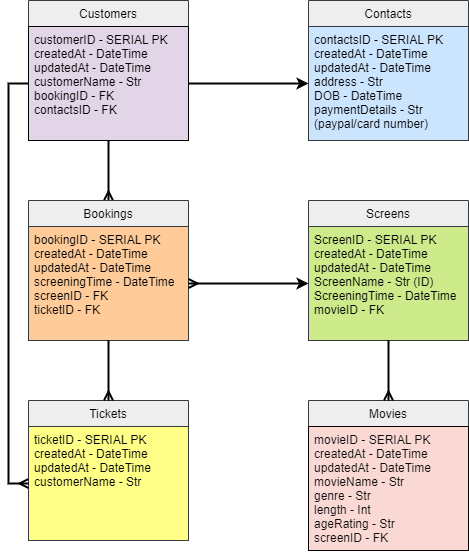

The diagram above was exported from draw.io. Its source (the exported page's mxGraphModel, read from the mxfile embedded in the PNG):
<mxGraphModel dx="1151" dy="637" grid="1" gridSize="10" guides="1" tooltips="1" connect="1" arrows="1" fold="1" page="1" pageScale="1" pageWidth="827" pageHeight="1169" math="0" shadow="0">
  <root>
    <mxCell id="WIyWlLk6GJQsqaUBKTNV-0" />
    <mxCell id="WIyWlLk6GJQsqaUBKTNV-1" parent="WIyWlLk6GJQsqaUBKTNV-0" />
    <mxCell id="zkfFHV4jXpPFQw0GAbJ--6" value="Tickets" style="swimlane;fontStyle=0;align=center;verticalAlign=top;childLayout=stackLayout;horizontal=1;startSize=26;horizontalStack=0;resizeParent=1;resizeLast=0;collapsible=1;marginBottom=0;rounded=0;shadow=0;strokeWidth=1;fillColor=#eeeeee;strokeColor=#36393d;" parent="WIyWlLk6GJQsqaUBKTNV-1" vertex="1">
      <mxGeometry x="80" y="480" width="160" height="140" as="geometry">
        <mxRectangle x="130" y="380" width="160" height="26" as="alternateBounds" />
      </mxGeometry>
    </mxCell>
    <mxCell id="zkfFHV4jXpPFQw0GAbJ--7" value="ticketID - SERIAL PK&#10;createdAt - DateTime&#10;updatedAt - DateTime&#10;customerName - Str" style="text;align=left;verticalAlign=top;spacingLeft=4;spacingRight=4;overflow=hidden;rotatable=0;points=[[0,0.5],[1,0.5]];portConstraint=eastwest;fillColor=#ffff88;strokeColor=#36393d;" parent="zkfFHV4jXpPFQw0GAbJ--6" vertex="1">
      <mxGeometry y="26" width="160" height="114" as="geometry" />
    </mxCell>
    <mxCell id="nvre47AY3xy3sI1XQ3ea-23" style="edgeStyle=orthogonalEdgeStyle;rounded=0;orthogonalLoop=1;jettySize=auto;html=1;endArrow=ERmany;endFill=0;strokeWidth=2;" edge="1" parent="WIyWlLk6GJQsqaUBKTNV-1" target="nvre47AY3xy3sI1XQ3ea-7">
      <mxGeometry relative="1" as="geometry">
        <mxPoint x="160" y="220" as="sourcePoint" />
        <mxPoint x="260" y="240" as="targetPoint" />
      </mxGeometry>
    </mxCell>
    <mxCell id="nvre47AY3xy3sI1XQ3ea-7" value="Bookings" style="swimlane;fontStyle=0;align=center;verticalAlign=top;childLayout=stackLayout;horizontal=1;startSize=26;horizontalStack=0;resizeParent=1;resizeLast=0;collapsible=1;marginBottom=0;rounded=0;shadow=0;strokeWidth=1;fillColor=#eeeeee;strokeColor=#36393d;" vertex="1" parent="WIyWlLk6GJQsqaUBKTNV-1">
      <mxGeometry x="80" y="280" width="160" height="140" as="geometry">
        <mxRectangle x="130" y="380" width="160" height="26" as="alternateBounds" />
      </mxGeometry>
    </mxCell>
    <mxCell id="nvre47AY3xy3sI1XQ3ea-8" value="bookingID - SERIAL PK&#10;createdAt - DateTime&#10;updatedAt - DateTime&#10;screeningTime - DateTime&#10;screenID - FK&#10;ticketID - FK" style="text;align=left;verticalAlign=top;spacingLeft=4;spacingRight=4;overflow=hidden;rotatable=0;points=[[0,0.5],[1,0.5]];portConstraint=eastwest;fillColor=#ffcc99;strokeColor=#36393d;" vertex="1" parent="nvre47AY3xy3sI1XQ3ea-7">
      <mxGeometry y="26" width="160" height="114" as="geometry" />
    </mxCell>
    <mxCell id="nvre47AY3xy3sI1XQ3ea-25" value="" style="endArrow=ERmany;html=1;rounded=0;endFill=0;strokeWidth=2;" edge="1" parent="nvre47AY3xy3sI1XQ3ea-7" target="zkfFHV4jXpPFQw0GAbJ--6">
      <mxGeometry width="50" height="50" relative="1" as="geometry">
        <mxPoint x="80" y="140" as="sourcePoint" />
        <mxPoint x="130" y="90" as="targetPoint" />
      </mxGeometry>
    </mxCell>
    <mxCell id="nvre47AY3xy3sI1XQ3ea-9" value="Movies" style="swimlane;fontStyle=0;align=center;verticalAlign=top;childLayout=stackLayout;horizontal=1;startSize=26;horizontalStack=0;resizeParent=1;resizeLast=0;collapsible=1;marginBottom=0;rounded=0;shadow=0;strokeWidth=1;fillColor=#eeeeee;strokeColor=#36393d;" vertex="1" parent="WIyWlLk6GJQsqaUBKTNV-1">
      <mxGeometry x="360" y="480" width="160" height="150" as="geometry">
        <mxRectangle x="130" y="380" width="160" height="26" as="alternateBounds" />
      </mxGeometry>
    </mxCell>
    <mxCell id="nvre47AY3xy3sI1XQ3ea-10" value="movieID - SERIAL PK&#10;createdAt - DateTime&#10;updatedAt - DateTime&#10;movieName - Str&#10;genre - Str&#10;length - Int&#10;ageRating - Str&#10;screenID - FK" style="text;align=left;verticalAlign=top;spacingLeft=4;spacingRight=4;overflow=hidden;rotatable=0;points=[[0,0.5],[1,0.5]];portConstraint=eastwest;fillColor=#fad9d5;strokeColor=#080302;fontColor=#0A0A0A;strokeWidth=1;" vertex="1" parent="nvre47AY3xy3sI1XQ3ea-9">
      <mxGeometry y="26" width="160" height="124" as="geometry" />
    </mxCell>
    <mxCell id="nvre47AY3xy3sI1XQ3ea-11" value="Customers" style="swimlane;fontStyle=0;align=center;verticalAlign=top;childLayout=stackLayout;horizontal=1;startSize=26;horizontalStack=0;resizeParent=1;resizeLast=0;collapsible=1;marginBottom=0;rounded=0;shadow=0;strokeWidth=1;fillColor=#eeeeee;strokeColor=#36393d;" vertex="1" parent="WIyWlLk6GJQsqaUBKTNV-1">
      <mxGeometry x="80" y="80" width="160" height="140" as="geometry">
        <mxRectangle x="130" y="380" width="160" height="26" as="alternateBounds" />
      </mxGeometry>
    </mxCell>
    <mxCell id="nvre47AY3xy3sI1XQ3ea-12" value="customerID - SERIAL PK&#10;createdAt - DateTime&#10;updatedAt - DateTime&#10;customerName - Str&#10;bookingID - FK&#10;contactsID - FK" style="text;align=left;verticalAlign=top;spacingLeft=4;spacingRight=4;overflow=hidden;rotatable=0;points=[[0,0.5],[1,0.5]];portConstraint=eastwest;fillColor=#e1d5e7;strokeColor=#020203;" vertex="1" parent="nvre47AY3xy3sI1XQ3ea-11">
      <mxGeometry y="26" width="160" height="114" as="geometry" />
    </mxCell>
    <mxCell id="nvre47AY3xy3sI1XQ3ea-13" value="Screens" style="swimlane;fontStyle=0;align=center;verticalAlign=top;childLayout=stackLayout;horizontal=1;startSize=26;horizontalStack=0;resizeParent=1;resizeLast=0;collapsible=1;marginBottom=0;rounded=0;shadow=0;strokeWidth=1;fillColor=#eeeeee;strokeColor=#36393d;" vertex="1" parent="WIyWlLk6GJQsqaUBKTNV-1">
      <mxGeometry x="360" y="280" width="160" height="140" as="geometry">
        <mxRectangle x="130" y="380" width="160" height="26" as="alternateBounds" />
      </mxGeometry>
    </mxCell>
    <mxCell id="nvre47AY3xy3sI1XQ3ea-14" value="ScreenID - SERIAL PK&#10;createdAt - DateTime&#10;updatedAt - DateTime&#10;ScreenName - Str (ID)&#10;ScreeningTime - DateTime&#10;movieID - FK" style="text;align=left;verticalAlign=top;spacingLeft=4;spacingRight=4;overflow=hidden;rotatable=0;points=[[0,0.5],[1,0.5]];portConstraint=eastwest;fillColor=#cdeb8b;strokeColor=#36393d;" vertex="1" parent="nvre47AY3xy3sI1XQ3ea-13">
      <mxGeometry y="26" width="160" height="114" as="geometry" />
    </mxCell>
    <mxCell id="nvre47AY3xy3sI1XQ3ea-26" value="" style="endArrow=ERmany;html=1;rounded=0;endFill=0;strokeWidth=2;" edge="1" parent="nvre47AY3xy3sI1XQ3ea-13" target="nvre47AY3xy3sI1XQ3ea-9">
      <mxGeometry width="50" height="50" relative="1" as="geometry">
        <mxPoint x="80" y="140" as="sourcePoint" />
        <mxPoint x="130" y="90" as="targetPoint" />
      </mxGeometry>
    </mxCell>
    <mxCell id="nvre47AY3xy3sI1XQ3ea-15" value="Contacts" style="swimlane;fontStyle=0;align=center;verticalAlign=top;childLayout=stackLayout;horizontal=1;startSize=26;horizontalStack=0;resizeParent=1;resizeLast=0;collapsible=1;marginBottom=0;rounded=0;shadow=0;strokeWidth=1;fillColor=#eeeeee;strokeColor=#36393d;" vertex="1" parent="WIyWlLk6GJQsqaUBKTNV-1">
      <mxGeometry x="360" y="80" width="160" height="140" as="geometry">
        <mxRectangle x="130" y="380" width="160" height="26" as="alternateBounds" />
      </mxGeometry>
    </mxCell>
    <mxCell id="nvre47AY3xy3sI1XQ3ea-16" value="contactsID - SERIAL PK&#10;createdAt - DateTime&#10;updatedAt - DateTime&#10;address - Str&#10;DOB - DateTime&#10;paymentDetails - Str &#10;(paypal/card number)&#10;" style="text;align=left;verticalAlign=top;spacingLeft=4;spacingRight=4;overflow=hidden;rotatable=0;points=[[0,0.5],[1,0.5]];portConstraint=eastwest;fillColor=#cce5ff;strokeColor=#36393d;" vertex="1" parent="nvre47AY3xy3sI1XQ3ea-15">
      <mxGeometry y="26" width="160" height="114" as="geometry" />
    </mxCell>
    <mxCell id="nvre47AY3xy3sI1XQ3ea-21" style="edgeStyle=orthogonalEdgeStyle;rounded=0;orthogonalLoop=1;jettySize=auto;html=1;sketch=0;strokeColor=default;strokeWidth=2;shadow=0;labelBorderColor=none;" edge="1" parent="WIyWlLk6GJQsqaUBKTNV-1" source="nvre47AY3xy3sI1XQ3ea-12" target="nvre47AY3xy3sI1XQ3ea-16">
      <mxGeometry relative="1" as="geometry" />
    </mxCell>
    <mxCell id="nvre47AY3xy3sI1XQ3ea-22" style="edgeStyle=orthogonalEdgeStyle;rounded=0;orthogonalLoop=1;jettySize=auto;html=1;entryX=0;entryY=0.5;entryDx=0;entryDy=0;endArrow=ERmany;endFill=0;strokeWidth=2;" edge="1" parent="WIyWlLk6GJQsqaUBKTNV-1" source="nvre47AY3xy3sI1XQ3ea-12" target="zkfFHV4jXpPFQw0GAbJ--7">
      <mxGeometry relative="1" as="geometry" />
    </mxCell>
    <mxCell id="nvre47AY3xy3sI1XQ3ea-24" style="edgeStyle=orthogonalEdgeStyle;rounded=0;orthogonalLoop=1;jettySize=auto;html=1;entryX=0;entryY=0.5;entryDx=0;entryDy=0;startArrow=ERmany;startFill=0;strokeWidth=2;" edge="1" parent="WIyWlLk6GJQsqaUBKTNV-1" source="nvre47AY3xy3sI1XQ3ea-8" target="nvre47AY3xy3sI1XQ3ea-14">
      <mxGeometry relative="1" as="geometry" />
    </mxCell>
  </root>
</mxGraphModel>